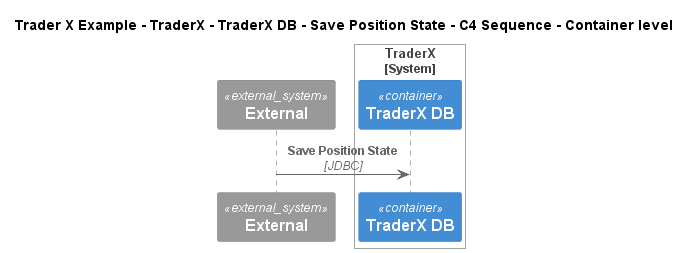

The diagram above was rendered by PlantUML. Its source (embedded in the PNG):
@startuml
!include ..\..\..\..\..\..\..\.c4s\C4_Sequence.puml
SHOW_FOOT_BOXES()

title Trader X Example - TraderX - TraderX DB - Save Position State - C4 Sequence - Container level

System_Ext(C4InterFlow.SoftwareSystems.ExternalSystem, "External", "")

System_Boundary(TraderXExample.SoftwareSystems.TraderX, "TraderX")
    ContainerDb(TraderXExample.SoftwareSystems.TraderX.Containers.TraderXDB, "TraderX DB", "", "Database which stores account")
Boundary_End()

Rel(C4InterFlow.SoftwareSystems.ExternalSystem, TraderXExample.SoftwareSystems.TraderX.Containers.TraderXDB, "Save Position State", "JDBC")


@enduml